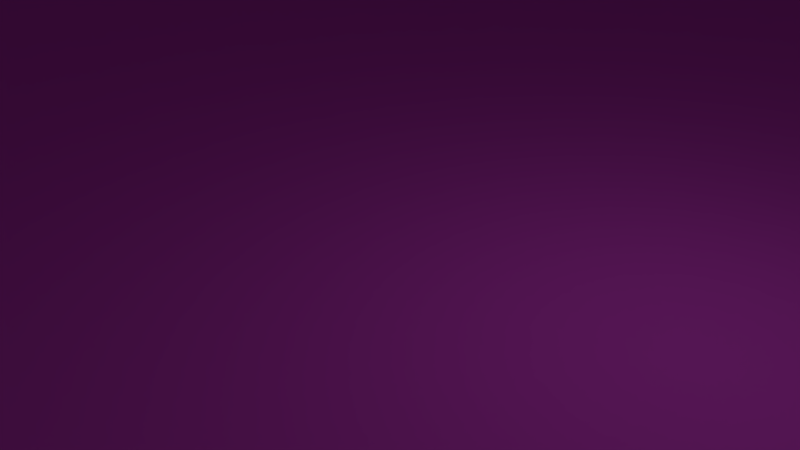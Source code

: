 # Source: EmptyFacade.blend  (saved by Blender 2.79.0; exported with 4.5.12 LTS)
import bpy
from mathutils import Matrix  # noqa: F401  (used for matrix-valued properties, if any)

bpy.ops.wm.read_factory_settings(use_empty=True)
scene = bpy.context.scene
scene.name = 'Scene'

# ---- collections
col_collection_1 = bpy.data.collections.new('Collection 1'); scene.collection.children.link(col_collection_1)

# ---- materials (node trees are filled in below, after node groups)
mat_mainwall = bpy.data.materials.new('MainWall')
mat_mainwall.alpha_threshold = 0.0
mat_mainwall.use_transparent_shadow = False
mat_mainwall.roughness = 0.5
mat_mainwall.line_color = (0.0, 0.0, 0.0, 1.0)
mat_base = bpy.data.materials.new('Base')
mat_base.alpha_threshold = 0.0
mat_base.use_transparent_shadow = False
mat_base.diffuse_color = (0.8, 0.07279, 0.7768, 1.0)
mat_base.roughness = 0.5
mat_separator = bpy.data.materials.new('Separator')
mat_separator.alpha_threshold = 0.0
mat_separator.use_transparent_shadow = False
mat_separator.diffuse_color = (0.2738, 0.2738, 0.2738, 1.0)
mat_separator.roughness = 0.5

# ---- material node trees

# ---- world
world_world = bpy.data.worlds.new('World'); scene.world = world_world
world_world.color = (0.05088, 0.05088, 0.05088)
world_world.use_sun_shadow = False
world_world.sun_shadow_jitter_overblur = 0.0
world_world.cycles.sampling_method = 'MANUAL'

# ---- cameras
cam_camera = bpy.data.cameras.new('Camera')
cam_camera.clip_end = 100.0
cam_camera.lens = 35.0
cam_camera.sensor_width = 32.0
cam_camera.sensor_height = 18.0
cam_camera.ortho_scale = 7.314
cam_camera.dof.focus_distance = 0.0
cam_camera.dof.aperture_fstop = 128.0

# ---- lights
light_lamp = bpy.data.lights.new('Lamp', 'POINT')
light_lamp.transmission_factor = 0.0
light_lamp.cutoff_distance = 30.0
light_lamp.energy = 100.0
light_lamp.shadow_buffer_clip_start = 1.001
light_lamp.shadow_soft_size = 0.1
light_lamp.shadow_maximum_resolution = 0.006
light_lamp.use_absolute_resolution = True

# ---- meshes
me_cube = bpy.data.meshes.new('Cube')
me_cube.from_pydata([(5000.0, 500.0, 0.0), (5000.0, -500.0, 0.0), (5392.0, 500.0, 3000.0), (5392.0, -500.0, 3000.0), (5392.0, 500.0, 4000.0), (5392.0, -500.0, 4000.0), (4217.0, 500.0, 0.0), (-4217.0, 500.0, 0.0), (4217.0, -500.0, 0.0), (-4217.0, -500.0, 0.0), (4217.0, 500.0, 3000.0), (-4217.0, 500.0, 3000.0), (5504.0, -500.0, 0.0), (-4217.0, -500.0, 3000.0), (4217.0, 500.0, 4000.0), (-4217.0, 500.0, 4000.0), (4217.0, -500.0, 4000.0), (-4217.0, -500.0, 4000.0), (5504.0, 678.6, 68.72), (5000.0, 580.2, 0.0), (5392.0, 580.2, 3000.0), (-4217.0, 580.2, 3000.0), (-4217.0, 580.2, 4000.0), (5392.0, 580.2, 4000.0), (4217.0, 580.2, 0.0), (4217.0, 580.2, 3000.0), (4217.0, 580.2, 4000.0), (5392.0, 500.0, 68.72), (5392.0, -500.0, 68.72), (4217.0, 500.0, 68.72), (-4217.0, 500.0, 68.72), (5504.0, 500.0, 0.0), (-4217.0, -500.0, 68.72), (5392.0, 580.2, 68.72), (4217.0, 580.2, 68.72), (5504.0, 500.0, 68.72), (4100.0, 598.4, 0.0), (-4217.0, 598.4, 0.0), (5504.0, -500.0, 68.72), (5504.0, 678.6, 0.0), (5000.0, 678.6, 0.0), (4100.0, 678.6, 0.0), (4100.0, 598.4, 68.72), (-4217.0, 598.4, 68.72), (5392.0, 678.6, 68.72), (5504.0, 580.2, 68.72), (4100.0, 678.6, 68.72), (5504.0, 580.2, 0.0), (4235.0, -594.8, 0.0), (5392.0, -594.8, 3000.0), (5392.0, -594.8, 4000.0), (5504.0, -594.8, 0.0), (4217.0, -594.8, 4000.0), (5392.0, -594.8, 68.72), (5504.0, -594.8, 68.72), (5000.0, -500.0, 0.0), (4217.0, -500.0, 0.0), (4235.0, -594.8, 67.46), (5504.0, -700.0, 0.0), (5504.0, -700.0, 68.72), (5392.0, -700.0, 68.72), (4235.0, -700.0, 0.0), (4235.0, -700.0, 67.46)], [], [(3, 5, 50, 49), (27, 2, 3, 28), (29, 10, 25, 34), (27, 28, 38, 35), (3, 2, 4, 5), (44, 33, 45, 18), (4, 14, 16, 5), (14, 15, 17, 16), (15, 14, 26, 22), (0, 19, 47, 31), (31, 35, 38, 12), (10, 11, 21, 25), (0, 1, 8, 6), (6, 8, 9, 7), (29, 34, 46, 42), (20, 25, 26, 23), (25, 21, 22, 26), (33, 27, 35, 45), (0, 6, 24, 19), (4, 2, 20, 23), (14, 4, 23, 26), (40, 44, 18, 39), (20, 33, 34, 25), (45, 47, 39, 18), (35, 31, 47, 45), (10, 29, 30, 11), (30, 29, 42, 43), (19, 40, 39, 47), (2, 27, 33, 20), (42, 36, 37, 43), (44, 40, 41, 46), (17, 22, 21, 13), (36, 42, 46, 41), (30, 32, 13, 11), (32, 43, 37, 9), (1, 0, 31, 12), (19, 24, 41, 40), (34, 33, 44, 46), (6, 7, 37, 36), (24, 6, 36, 41), (5, 16, 52, 50), (38, 28, 53, 54), (12, 38, 54, 51), (28, 3, 49, 53), (1, 12, 51, 48), (8, 1, 55, 56), (48, 51, 58, 61), (55, 48, 56), (60, 62, 61, 58, 59), (57, 53, 49, 50, 52), (57, 48, 61, 62), (51, 54, 59, 58), (54, 53, 60, 59), (53, 57, 62, 60)])
me_cube.polygons.foreach_set('material_index', [2, 2, 2, 1, 2, 1, 2, 2, 2, 1, 1, 2, 1, 1, 1, 2, 2, 1, 1, 2, 2, 1, 2, 1, 1, 0, 1, 1, 2, 1, 1, 2, 1, 0, 0, 1, 1, 1, 1, 1, 2, 1, 1, 2, 1, 1, 1, 1, 1, 2, 1, 1, 1, 1])
_uv = me_cube.uv_layers.new(name='UVMap')
_uv.uv.foreach_set('vector', [1.749, 0.3282, 1.749, 0.09918, 1.77, 0.09918, 1.77, 0.3282, 1.534, 0.9997, 1.534, 0.3282, 1.749, 0.3282, 1.749, 0.9997, 1.534, 0.9997, 1.534, 1.671, 1.517, 1.671, 1.517, 0.9997, 1.007, 1.399, 1.222, 1.399, 1.222, 1.425, 1.007, 1.425, 1.749, 0.3282, 1.534, 0.3282, 1.534, 0.09918, 1.749, 0.09918, 0.9687, 1.399, 0.9898, 1.399, 0.9898, 1.425, 0.9687, 1.425, 1.282, 1.399, 1.282, 1.13, 1.497, 1.13, 1.497, 1.399, 1.282, 1.13, 1.282, -0.8016, 1.497, -0.8016, 1.497, 1.13, 1.282, -0.8016, 1.282, 1.13, 1.265, 1.13, 1.265, -0.8016, 0.7109, -0.6861, 0.6937, -0.6861, 0.6937, -0.8016, 0.7109, -0.8016, 0.502, 1.405, 0.4873, 1.405, 0.4873, 1.176, 0.502, 1.176, 1.787, -0.8016, 1.787, 1.13, 1.77, 1.13, 1.77, -0.8016, 0.7109, -0.6861, 0.9257, -0.6861, 0.9257, -0.5067, 0.7109, -0.5067, 0.7109, -0.5067, 0.9257, -0.5067, 0.9257, 1.425, 0.7109, 1.425, 1.007, 1.13, 0.9898, 1.13, 0.9687, 1.103, 0.9859, 1.103, -0.5868, -0.8016, -0.5868, -0.5325, -0.8016, -0.5325, -0.8016, -0.8016, -0.5868, -0.5325, -0.5868, 1.399, -0.8016, 1.399, -0.8016, -0.5325, 0.9898, 1.399, 1.007, 1.399, 1.007, 1.425, 0.9898, 1.425, 0.7109, -0.6861, 0.7109, -0.5067, 0.6937, -0.5067, 0.6937, -0.6861, 1.534, 0.09918, 1.534, 0.3282, 1.517, 0.3282, 1.517, 0.09918, 1.282, 1.13, 1.282, 1.399, 1.265, 1.399, 1.265, 1.13, 0.4873, 1.246, 0.4725, 1.156, 0.4725, 1.13, 0.4873, 1.13, -0.5868, -0.8016, 0.04288, -0.8016, 0.04288, -0.5325, -0.5868, -0.5325, 0.4873, 1.423, 0.502, 1.423, 0.502, 1.446, 0.4873, 1.446, 0.4873, 1.405, 0.502, 1.405, 0.502, 1.423, 0.4873, 1.423, 0.04288, -0.8016, 0.6726, -0.8016, 0.6726, 1.13, 0.04288, 1.13, 1.007, -0.8016, 1.007, 1.13, 0.9859, 1.103, 0.9859, -0.8016, 0.6937, -0.6861, 0.6726, -0.6861, 0.6726, -0.8016, 0.6937, -0.8016, 1.534, 0.3282, 1.534, 0.9997, 1.517, 0.9997, 1.517, 0.3282, 1.787, -0.8016, 1.802, -0.8016, 1.802, 1.103, 1.787, 1.103, 0.4725, 1.156, 0.4873, 1.246, 0.4873, 1.452, 0.4725, 1.452, 0.2577, 1.378, 0.2577, 1.13, 0.4725, 1.13, 0.4725, 1.378, 0.5812, 1.149, 0.5664, 1.149, 0.5664, 1.13, 0.5812, 1.13, 0.04288, 1.13, 0.2577, 1.13, 0.2577, 1.802, 0.04288, 1.802, 0.5168, 1.382, 0.5168, 1.13, 0.5316, 1.13, 0.5316, 1.382, 0.9257, -0.6861, 0.7109, -0.6861, 0.7109, -0.8016, 0.9257, -0.8016, 0.6937, -0.6861, 0.6937, -0.5067, 0.6726, -0.4799, 0.6726, -0.6861, 0.9898, 1.13, 0.9898, 1.399, 0.9687, 1.399, 0.9687, 1.103, 0.7109, -0.5067, 0.7109, 1.425, 0.6898, 1.425, 0.6898, -0.4799, 0.6937, -0.5067, 0.7109, -0.5067, 0.6898, -0.4799, 0.6726, -0.4799, 1.497, 1.399, 1.497, 1.13, 1.517, 1.13, 1.517, 1.399, 1.222, 1.425, 1.222, 1.399, 1.242, 1.399, 1.242, 1.425, 0.502, 1.176, 0.4873, 1.176, 0.4873, 1.154, 0.502, 1.154, 1.749, 0.9997, 1.749, 0.3282, 1.77, 0.3282, 1.77, 0.9997, 0.9257, -0.6861, 0.9257, -0.8016, 0.9461, -0.8016, 0.9461, -0.5108, -0.8016, -0.8016, -0.8016, -0.8016, -0.8016, -0.8016, -0.8016, -0.8016, 0.9461, -0.5108, 0.9461, -0.8016, 0.9687, -0.8016, 0.9687, -0.5108, 0.5519, 1.31, 0.5316, 1.134, 0.5519, 1.13, 0.502, 1.395, 0.5023, 1.13, 0.5168, 1.13, 0.5168, 1.421, 0.502, 1.421, 1.521, -0.8016, 1.77, -0.8013, 1.77, -0.1299, 1.77, 0.09918, 1.517, 0.09918, 0.5664, 1.154, 0.5519, 1.154, 0.5519, 1.13, 0.5664, 1.13, 0.502, 1.154, 0.4873, 1.154, 0.4873, 1.13, 0.502, 1.13, 1.242, 1.425, 1.242, 1.399, 1.265, 1.399, 1.265, 1.425, 1.242, 1.399, 1.242, 1.134, 1.265, 1.134, 1.265, 1.399])
me_cube.materials.append(mat_mainwall)
me_cube.materials.append(mat_base)
me_cube.materials.append(mat_separator)
me_cube.use_remesh_preserve_volume = False
me_cube.use_remesh_preserve_attributes = False
me_cube.use_mirror_vertex_groups = False
me_cube.update()

# ---- objects
ob_cube = bpy.data.objects.new('Cube', me_cube)
ob_lamp = bpy.data.objects.new('Lamp', light_lamp)
ob_camera = bpy.data.objects.new('Camera', cam_camera)

# ---- transforms, parenting, visibility, modifiers, constraints
ob_cube.location = (0.0, 0.0, 0.0)
ob_cube.lock_rotations_4d = False
ob_cube.empty_display_type = 'ARROWS'
ob_cube.lineart.crease_threshold = 0.0
ob_lamp.location = (4.076, 1.005, 5.904)
ob_lamp.rotation_euler = (0.6503, 0.05522, 1.866)
ob_lamp.lock_rotations_4d = False
ob_lamp.empty_display_type = 'ARROWS'
ob_lamp.color = (0.0, 0.0, 0.0, 0.0)
ob_lamp.lineart.crease_threshold = 0.0
ob_camera.location = (7.481, -6.508, 5.344)
ob_camera.rotation_euler = (1.109, 0.0, 0.8149)
ob_camera.lock_rotations_4d = False
ob_camera.empty_display_type = 'ARROWS'
ob_camera.color = (0.0, 0.0, 0.0, 0.0)
ob_camera.display_type = 'WIRE'
ob_camera.lineart.crease_threshold = 0.0

# ---- collection membership
col_collection_1.objects.link(ob_cube)
col_collection_1.objects.link(ob_lamp)
col_collection_1.objects.link(ob_camera)

# ---- scene / render settings (as saved in the file)
scene.camera = ob_camera
scene.frame_start = 1; scene.frame_end = 250; scene.frame_set(1)
scene.render.engine = 'BLENDER_EEVEE_NEXT'
scene.render.resolution_percentage = 50
scene.render.dither_intensity = 0.0
scene.cycles.use_denoising = False
scene.cycles.samples = 128
scene.cycles.sampling_pattern = 'TABULATED_SOBOL'
scene.cycles.use_adaptive_sampling = False
scene.cycles.use_light_tree = False
scene.cycles.blur_glossy = 0.0
scene.cycles.sample_clamp_indirect = 0.0
scene.view_settings.view_transform = 'Standard'
scene.unit_settings.scale_length = 0.001
bpy.context.view_layer.update()
